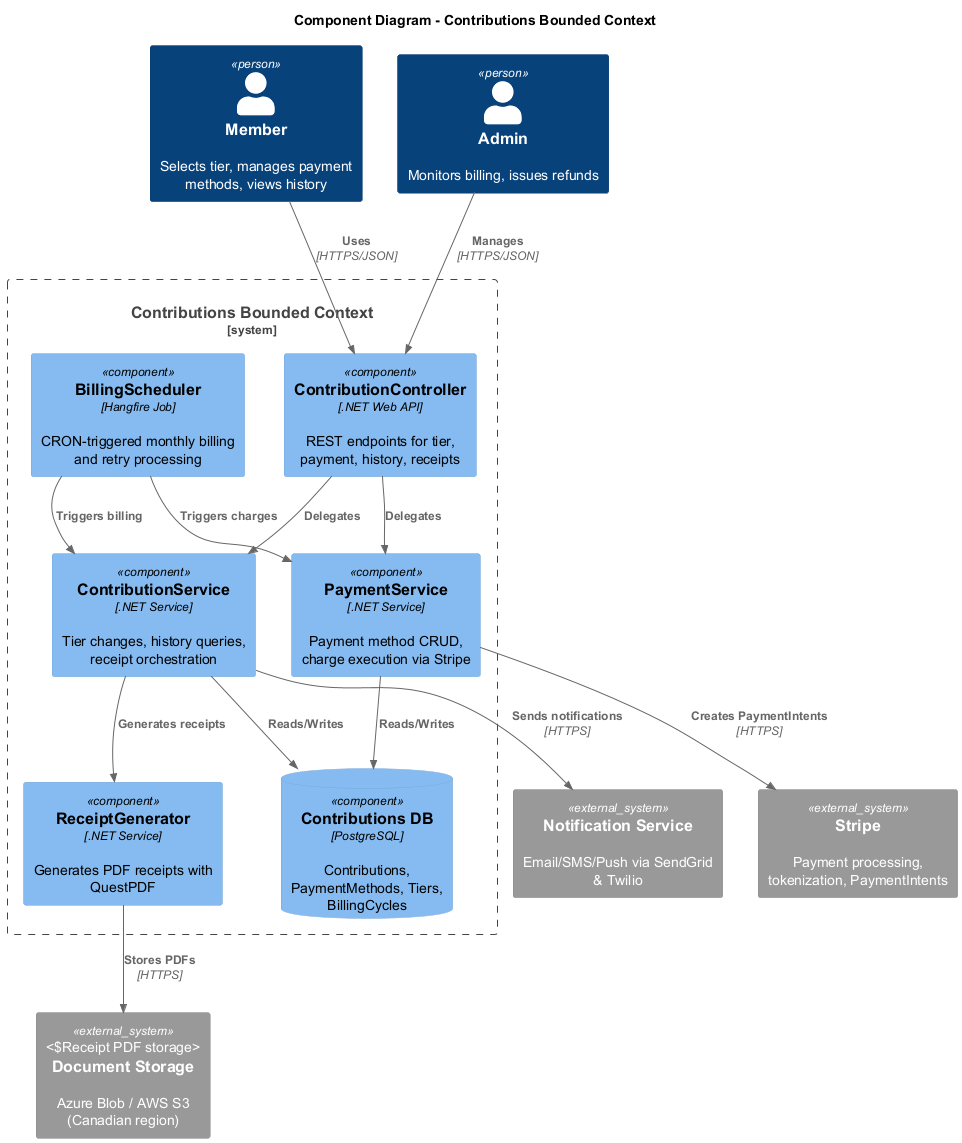

The diagram above was rendered by PlantUML. Its source (embedded in the PNG):
@startuml c4-component-contributions
!include <C4/C4_Component>

title Component Diagram - Contributions Bounded Context

Person(member, "Member", "Selects tier, manages payment methods, views history")
Person(admin, "Admin", "Monitors billing, issues refunds")

System_Boundary(contributions, "Contributions Bounded Context") {
  Component(api, "ContributionController", ".NET Web API", "REST endpoints for tier, payment, history, receipts")
  Component(contribSvc, "ContributionService", ".NET Service", "Tier changes, history queries, receipt orchestration")
  Component(paymentSvc, "PaymentService", ".NET Service", "Payment method CRUD, charge execution via Stripe")
  Component(scheduler, "BillingScheduler", "Hangfire Job", "CRON-triggered monthly billing and retry processing")
  Component(receiptGen, "ReceiptGenerator", ".NET Service", "Generates PDF receipts with QuestPDF")
  ComponentDb(db, "Contributions DB", "PostgreSQL", "Contributions, PaymentMethods, Tiers, BillingCycles")
}

System_Ext(stripe, "Stripe", "Payment processing, tokenization, PaymentIntents")
System_Ext(notify, "Notification Service", "Email/SMS/Push via SendGrid & Twilio")
System_Ext(blobStore, "Document Storage", "Azure Blob / AWS S3 (Canadian region)", "Receipt PDF storage")

Rel(member, api, "Uses", "HTTPS/JSON")
Rel(admin, api, "Manages", "HTTPS/JSON")

Rel(api, contribSvc, "Delegates")
Rel(api, paymentSvc, "Delegates")
Rel(contribSvc, db, "Reads/Writes")
Rel(paymentSvc, db, "Reads/Writes")
Rel(paymentSvc, stripe, "Creates PaymentIntents", "HTTPS")
Rel(scheduler, contribSvc, "Triggers billing")
Rel(scheduler, paymentSvc, "Triggers charges")
Rel(contribSvc, receiptGen, "Generates receipts")
Rel(receiptGen, blobStore, "Stores PDFs", "HTTPS")
Rel(contribSvc, notify, "Sends notifications", "HTTPS")

@enduml